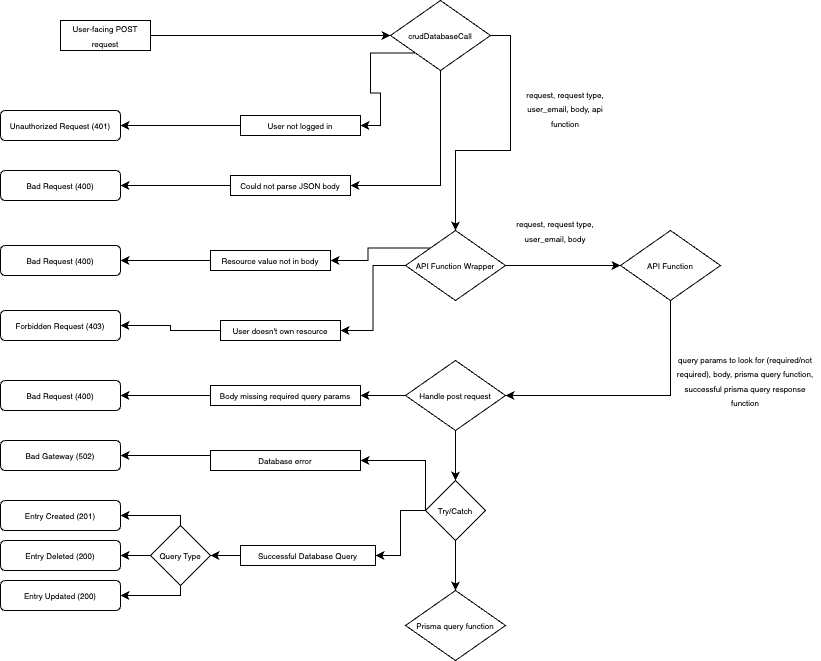

The diagram above was exported from draw.io. Its source (the exported page's mxGraphModel, read from the mxfile embedded in the PNG):
<mxGraphModel dx="933" dy="537" grid="1" gridSize="10" guides="1" tooltips="1" connect="1" arrows="1" fold="1" page="1" pageScale="1" pageWidth="850" pageHeight="1100" math="0" shadow="0">
  <root>
    <mxCell id="0" />
    <mxCell id="1" parent="0" />
    <mxCell id="OqIPLYsm2RxI-WtaQlHP-5" style="edgeStyle=orthogonalEdgeStyle;rounded=0;orthogonalLoop=1;jettySize=auto;html=1;" edge="1" parent="1" source="OqIPLYsm2RxI-WtaQlHP-1" target="OqIPLYsm2RxI-WtaQlHP-2">
      <mxGeometry relative="1" as="geometry" />
    </mxCell>
    <mxCell id="OqIPLYsm2RxI-WtaQlHP-1" value="&lt;font style=&quot;font-size: 8px;&quot;&gt;User-facing POST request&lt;/font&gt;" style="rounded=0;whiteSpace=wrap;html=1;" vertex="1" parent="1">
      <mxGeometry x="80" y="20" width="90" height="30" as="geometry" />
    </mxCell>
    <mxCell id="OqIPLYsm2RxI-WtaQlHP-13" style="edgeStyle=orthogonalEdgeStyle;rounded=0;orthogonalLoop=1;jettySize=auto;html=1;exitX=0;exitY=1;exitDx=0;exitDy=0;entryX=1;entryY=0.5;entryDx=0;entryDy=0;" edge="1" parent="1" source="OqIPLYsm2RxI-WtaQlHP-2" target="OqIPLYsm2RxI-WtaQlHP-12">
      <mxGeometry relative="1" as="geometry" />
    </mxCell>
    <mxCell id="OqIPLYsm2RxI-WtaQlHP-17" style="edgeStyle=orthogonalEdgeStyle;rounded=0;orthogonalLoop=1;jettySize=auto;html=1;exitX=0.5;exitY=1;exitDx=0;exitDy=0;entryX=1;entryY=0.5;entryDx=0;entryDy=0;" edge="1" parent="1" source="OqIPLYsm2RxI-WtaQlHP-2" target="OqIPLYsm2RxI-WtaQlHP-15">
      <mxGeometry relative="1" as="geometry" />
    </mxCell>
    <mxCell id="OqIPLYsm2RxI-WtaQlHP-20" style="edgeStyle=orthogonalEdgeStyle;rounded=0;orthogonalLoop=1;jettySize=auto;html=1;exitX=1;exitY=0.5;exitDx=0;exitDy=0;" edge="1" parent="1" source="OqIPLYsm2RxI-WtaQlHP-2" target="OqIPLYsm2RxI-WtaQlHP-19">
      <mxGeometry relative="1" as="geometry" />
    </mxCell>
    <mxCell id="OqIPLYsm2RxI-WtaQlHP-2" value="&lt;font style=&quot;font-size: 8px;&quot;&gt;crudDatabaseCall&lt;/font&gt;" style="rhombus;whiteSpace=wrap;html=1;" vertex="1" parent="1">
      <mxGeometry x="410" width="100" height="70" as="geometry" />
    </mxCell>
    <mxCell id="OqIPLYsm2RxI-WtaQlHP-4" value="&lt;font style=&quot;font-size: 8px;&quot;&gt;Unauthorized Request (401)&lt;/font&gt;" style="rounded=1;whiteSpace=wrap;html=1;" vertex="1" parent="1">
      <mxGeometry x="20" y="110" width="120" height="30" as="geometry" />
    </mxCell>
    <mxCell id="OqIPLYsm2RxI-WtaQlHP-11" value="&lt;font style=&quot;font-size: 8px;&quot;&gt;Bad Request (400)&lt;/font&gt;" style="rounded=1;whiteSpace=wrap;html=1;" vertex="1" parent="1">
      <mxGeometry x="20" y="170" width="120" height="30" as="geometry" />
    </mxCell>
    <mxCell id="OqIPLYsm2RxI-WtaQlHP-14" style="edgeStyle=orthogonalEdgeStyle;rounded=0;orthogonalLoop=1;jettySize=auto;html=1;exitX=0;exitY=0.5;exitDx=0;exitDy=0;entryX=1;entryY=0.5;entryDx=0;entryDy=0;" edge="1" parent="1" source="OqIPLYsm2RxI-WtaQlHP-12" target="OqIPLYsm2RxI-WtaQlHP-4">
      <mxGeometry relative="1" as="geometry" />
    </mxCell>
    <mxCell id="OqIPLYsm2RxI-WtaQlHP-12" value="&lt;font style=&quot;font-size: 8px;&quot;&gt;User not logged in&lt;/font&gt;" style="rounded=0;whiteSpace=wrap;html=1;" vertex="1" parent="1">
      <mxGeometry x="260" y="115" width="120" height="20" as="geometry" />
    </mxCell>
    <mxCell id="OqIPLYsm2RxI-WtaQlHP-18" style="edgeStyle=orthogonalEdgeStyle;rounded=0;orthogonalLoop=1;jettySize=auto;html=1;exitX=0;exitY=0.5;exitDx=0;exitDy=0;entryX=1;entryY=0.5;entryDx=0;entryDy=0;" edge="1" parent="1" source="OqIPLYsm2RxI-WtaQlHP-15" target="OqIPLYsm2RxI-WtaQlHP-11">
      <mxGeometry relative="1" as="geometry" />
    </mxCell>
    <mxCell id="OqIPLYsm2RxI-WtaQlHP-15" value="&lt;span style=&quot;font-size: 8px;&quot;&gt;Could not parse JSON body&lt;/span&gt;" style="rounded=0;whiteSpace=wrap;html=1;" vertex="1" parent="1">
      <mxGeometry x="250" y="175" width="120" height="20" as="geometry" />
    </mxCell>
    <mxCell id="OqIPLYsm2RxI-WtaQlHP-25" style="edgeStyle=orthogonalEdgeStyle;rounded=0;orthogonalLoop=1;jettySize=auto;html=1;exitX=0;exitY=0;exitDx=0;exitDy=0;entryX=1;entryY=0.5;entryDx=0;entryDy=0;" edge="1" parent="1" source="OqIPLYsm2RxI-WtaQlHP-19" target="OqIPLYsm2RxI-WtaQlHP-21">
      <mxGeometry relative="1" as="geometry" />
    </mxCell>
    <mxCell id="OqIPLYsm2RxI-WtaQlHP-26" style="edgeStyle=orthogonalEdgeStyle;rounded=0;orthogonalLoop=1;jettySize=auto;html=1;exitX=0;exitY=0.5;exitDx=0;exitDy=0;entryX=1;entryY=0.5;entryDx=0;entryDy=0;" edge="1" parent="1" source="OqIPLYsm2RxI-WtaQlHP-19" target="OqIPLYsm2RxI-WtaQlHP-23">
      <mxGeometry relative="1" as="geometry" />
    </mxCell>
    <mxCell id="OqIPLYsm2RxI-WtaQlHP-30" style="edgeStyle=orthogonalEdgeStyle;rounded=0;orthogonalLoop=1;jettySize=auto;html=1;exitX=1;exitY=0.5;exitDx=0;exitDy=0;entryX=0;entryY=0.5;entryDx=0;entryDy=0;" edge="1" parent="1" source="OqIPLYsm2RxI-WtaQlHP-19" target="OqIPLYsm2RxI-WtaQlHP-29">
      <mxGeometry relative="1" as="geometry" />
    </mxCell>
    <mxCell id="OqIPLYsm2RxI-WtaQlHP-19" value="&lt;span style=&quot;font-size: 8px;&quot;&gt;API Function Wrapper&lt;/span&gt;" style="rhombus;whiteSpace=wrap;html=1;" vertex="1" parent="1">
      <mxGeometry x="425" y="230" width="100" height="70" as="geometry" />
    </mxCell>
    <mxCell id="OqIPLYsm2RxI-WtaQlHP-27" style="edgeStyle=orthogonalEdgeStyle;rounded=0;orthogonalLoop=1;jettySize=auto;html=1;exitX=0;exitY=0.25;exitDx=0;exitDy=0;entryX=1;entryY=0.5;entryDx=0;entryDy=0;" edge="1" parent="1" source="OqIPLYsm2RxI-WtaQlHP-21" target="OqIPLYsm2RxI-WtaQlHP-22">
      <mxGeometry relative="1" as="geometry">
        <Array as="points">
          <mxPoint x="230" y="260" />
        </Array>
      </mxGeometry>
    </mxCell>
    <mxCell id="OqIPLYsm2RxI-WtaQlHP-21" value="&lt;font style=&quot;font-size: 8px;&quot;&gt;Resource value not in body&lt;/font&gt;" style="rounded=0;whiteSpace=wrap;html=1;" vertex="1" parent="1">
      <mxGeometry x="230" y="250" width="120" height="20" as="geometry" />
    </mxCell>
    <mxCell id="OqIPLYsm2RxI-WtaQlHP-22" value="&lt;font style=&quot;font-size: 8px;&quot;&gt;Bad Request (400)&lt;/font&gt;" style="rounded=1;whiteSpace=wrap;html=1;" vertex="1" parent="1">
      <mxGeometry x="20" y="245" width="120" height="30" as="geometry" />
    </mxCell>
    <mxCell id="OqIPLYsm2RxI-WtaQlHP-28" style="edgeStyle=orthogonalEdgeStyle;rounded=0;orthogonalLoop=1;jettySize=auto;html=1;exitX=0;exitY=0.5;exitDx=0;exitDy=0;entryX=1;entryY=0.5;entryDx=0;entryDy=0;" edge="1" parent="1" source="OqIPLYsm2RxI-WtaQlHP-23" target="OqIPLYsm2RxI-WtaQlHP-24">
      <mxGeometry relative="1" as="geometry" />
    </mxCell>
    <mxCell id="OqIPLYsm2RxI-WtaQlHP-23" value="&lt;font style=&quot;font-size: 8px;&quot;&gt;User doesn't own resource&lt;/font&gt;" style="rounded=0;whiteSpace=wrap;html=1;" vertex="1" parent="1">
      <mxGeometry x="240" y="320" width="120" height="20" as="geometry" />
    </mxCell>
    <mxCell id="OqIPLYsm2RxI-WtaQlHP-24" value="&lt;font style=&quot;font-size: 8px;&quot;&gt;Forbidden Request (403)&lt;/font&gt;" style="rounded=1;whiteSpace=wrap;html=1;" vertex="1" parent="1">
      <mxGeometry x="20" y="310" width="120" height="30" as="geometry" />
    </mxCell>
    <mxCell id="OqIPLYsm2RxI-WtaQlHP-35" style="edgeStyle=orthogonalEdgeStyle;rounded=0;orthogonalLoop=1;jettySize=auto;html=1;exitX=0.5;exitY=1;exitDx=0;exitDy=0;entryX=1;entryY=0.5;entryDx=0;entryDy=0;" edge="1" parent="1" source="OqIPLYsm2RxI-WtaQlHP-29" target="OqIPLYsm2RxI-WtaQlHP-34">
      <mxGeometry relative="1" as="geometry" />
    </mxCell>
    <mxCell id="OqIPLYsm2RxI-WtaQlHP-29" value="&lt;span style=&quot;font-size: 8px;&quot;&gt;API Function&lt;/span&gt;" style="rhombus;whiteSpace=wrap;html=1;" vertex="1" parent="1">
      <mxGeometry x="640" y="230" width="100" height="70" as="geometry" />
    </mxCell>
    <mxCell id="OqIPLYsm2RxI-WtaQlHP-32" value="&lt;font style=&quot;font-size: 8px;&quot;&gt;request, request type, user_email, body&lt;/font&gt;" style="text;html=1;align=center;verticalAlign=middle;whiteSpace=wrap;rounded=0;" vertex="1" parent="1">
      <mxGeometry x="530" y="215" width="90" height="30" as="geometry" />
    </mxCell>
    <mxCell id="OqIPLYsm2RxI-WtaQlHP-33" value="&lt;font style=&quot;font-size: 8px;&quot;&gt;request, request type, user_email, body, api function&lt;/font&gt;" style="text;html=1;align=center;verticalAlign=middle;whiteSpace=wrap;rounded=0;" vertex="1" parent="1">
      <mxGeometry x="540" y="85" width="90" height="45" as="geometry" />
    </mxCell>
    <mxCell id="OqIPLYsm2RxI-WtaQlHP-39" style="edgeStyle=orthogonalEdgeStyle;rounded=0;orthogonalLoop=1;jettySize=auto;html=1;exitX=0;exitY=0.5;exitDx=0;exitDy=0;entryX=1;entryY=0.5;entryDx=0;entryDy=0;" edge="1" parent="1" source="OqIPLYsm2RxI-WtaQlHP-34" target="OqIPLYsm2RxI-WtaQlHP-37">
      <mxGeometry relative="1" as="geometry" />
    </mxCell>
    <mxCell id="OqIPLYsm2RxI-WtaQlHP-42" style="edgeStyle=orthogonalEdgeStyle;rounded=0;orthogonalLoop=1;jettySize=auto;html=1;exitX=0.5;exitY=1;exitDx=0;exitDy=0;entryX=0.5;entryY=0;entryDx=0;entryDy=0;" edge="1" parent="1" source="OqIPLYsm2RxI-WtaQlHP-46" target="OqIPLYsm2RxI-WtaQlHP-41">
      <mxGeometry relative="1" as="geometry" />
    </mxCell>
    <mxCell id="OqIPLYsm2RxI-WtaQlHP-34" value="&lt;span style=&quot;font-size: 8px;&quot;&gt;Handle post request&lt;/span&gt;" style="rhombus;whiteSpace=wrap;html=1;" vertex="1" parent="1">
      <mxGeometry x="425" y="360" width="100" height="70" as="geometry" />
    </mxCell>
    <mxCell id="OqIPLYsm2RxI-WtaQlHP-36" value="&lt;span style=&quot;font-size: 8px;&quot;&gt;query params to look for (required/not required), body, prisma query function, successful prisma query response function&lt;/span&gt;" style="text;html=1;align=center;verticalAlign=middle;whiteSpace=wrap;rounded=0;" vertex="1" parent="1">
      <mxGeometry x="690" y="340" width="150" height="80" as="geometry" />
    </mxCell>
    <mxCell id="OqIPLYsm2RxI-WtaQlHP-40" style="edgeStyle=orthogonalEdgeStyle;rounded=0;orthogonalLoop=1;jettySize=auto;html=1;exitX=0;exitY=0.5;exitDx=0;exitDy=0;" edge="1" parent="1" source="OqIPLYsm2RxI-WtaQlHP-37" target="OqIPLYsm2RxI-WtaQlHP-38">
      <mxGeometry relative="1" as="geometry" />
    </mxCell>
    <mxCell id="OqIPLYsm2RxI-WtaQlHP-37" value="&lt;span style=&quot;font-size: 8px;&quot;&gt;Body missing required query params&lt;/span&gt;" style="rounded=0;whiteSpace=wrap;html=1;" vertex="1" parent="1">
      <mxGeometry x="230" y="385" width="150" height="20" as="geometry" />
    </mxCell>
    <mxCell id="OqIPLYsm2RxI-WtaQlHP-38" value="&lt;font style=&quot;font-size: 8px;&quot;&gt;Bad Request (400)&lt;/font&gt;" style="rounded=1;whiteSpace=wrap;html=1;" vertex="1" parent="1">
      <mxGeometry x="20" y="380" width="120" height="30" as="geometry" />
    </mxCell>
    <mxCell id="OqIPLYsm2RxI-WtaQlHP-41" value="&lt;span style=&quot;font-size: 8px;&quot;&gt;Prisma query function&lt;/span&gt;" style="rhombus;whiteSpace=wrap;html=1;" vertex="1" parent="1">
      <mxGeometry x="425" y="590" width="100" height="70" as="geometry" />
    </mxCell>
    <mxCell id="OqIPLYsm2RxI-WtaQlHP-49" style="edgeStyle=orthogonalEdgeStyle;rounded=0;orthogonalLoop=1;jettySize=auto;html=1;exitX=0;exitY=0.25;exitDx=0;exitDy=0;entryX=1;entryY=0.5;entryDx=0;entryDy=0;" edge="1" parent="1" source="OqIPLYsm2RxI-WtaQlHP-43" target="OqIPLYsm2RxI-WtaQlHP-44">
      <mxGeometry relative="1" as="geometry" />
    </mxCell>
    <mxCell id="OqIPLYsm2RxI-WtaQlHP-43" value="&lt;span style=&quot;font-size: 8px;&quot;&gt;Database error&lt;/span&gt;" style="rounded=0;whiteSpace=wrap;html=1;" vertex="1" parent="1">
      <mxGeometry x="230" y="450" width="150" height="20" as="geometry" />
    </mxCell>
    <mxCell id="OqIPLYsm2RxI-WtaQlHP-44" value="&lt;font style=&quot;font-size: 8px;&quot;&gt;Bad Gateway (502)&lt;/font&gt;" style="rounded=1;whiteSpace=wrap;html=1;" vertex="1" parent="1">
      <mxGeometry x="20" y="440" width="120" height="30" as="geometry" />
    </mxCell>
    <mxCell id="OqIPLYsm2RxI-WtaQlHP-47" value="" style="edgeStyle=orthogonalEdgeStyle;rounded=0;orthogonalLoop=1;jettySize=auto;html=1;exitX=0.5;exitY=1;exitDx=0;exitDy=0;entryX=0.5;entryY=0;entryDx=0;entryDy=0;" edge="1" parent="1" source="OqIPLYsm2RxI-WtaQlHP-34" target="OqIPLYsm2RxI-WtaQlHP-46">
      <mxGeometry relative="1" as="geometry">
        <mxPoint x="475" y="430" as="sourcePoint" />
        <mxPoint x="475" y="515" as="targetPoint" />
      </mxGeometry>
    </mxCell>
    <mxCell id="OqIPLYsm2RxI-WtaQlHP-48" style="edgeStyle=orthogonalEdgeStyle;rounded=0;orthogonalLoop=1;jettySize=auto;html=1;exitX=0;exitY=0.5;exitDx=0;exitDy=0;entryX=1;entryY=0.5;entryDx=0;entryDy=0;" edge="1" parent="1" source="OqIPLYsm2RxI-WtaQlHP-46" target="OqIPLYsm2RxI-WtaQlHP-43">
      <mxGeometry relative="1" as="geometry">
        <Array as="points">
          <mxPoint x="445" y="460" />
        </Array>
      </mxGeometry>
    </mxCell>
    <mxCell id="OqIPLYsm2RxI-WtaQlHP-51" style="edgeStyle=orthogonalEdgeStyle;rounded=0;orthogonalLoop=1;jettySize=auto;html=1;exitX=0;exitY=0.5;exitDx=0;exitDy=0;entryX=1;entryY=0.5;entryDx=0;entryDy=0;" edge="1" parent="1" source="OqIPLYsm2RxI-WtaQlHP-46" target="OqIPLYsm2RxI-WtaQlHP-50">
      <mxGeometry relative="1" as="geometry" />
    </mxCell>
    <mxCell id="OqIPLYsm2RxI-WtaQlHP-46" value="&lt;font style=&quot;font-size: 8px;&quot;&gt;Try/Catch&lt;/font&gt;" style="rhombus;whiteSpace=wrap;html=1;" vertex="1" parent="1">
      <mxGeometry x="445" y="480" width="60" height="60" as="geometry" />
    </mxCell>
    <mxCell id="OqIPLYsm2RxI-WtaQlHP-56" style="edgeStyle=orthogonalEdgeStyle;rounded=0;orthogonalLoop=1;jettySize=auto;html=1;exitX=0;exitY=0.5;exitDx=0;exitDy=0;entryX=1;entryY=0.5;entryDx=0;entryDy=0;" edge="1" parent="1" source="OqIPLYsm2RxI-WtaQlHP-50" target="OqIPLYsm2RxI-WtaQlHP-55">
      <mxGeometry relative="1" as="geometry" />
    </mxCell>
    <mxCell id="OqIPLYsm2RxI-WtaQlHP-50" value="&lt;span style=&quot;font-size: 8px;&quot;&gt;Successful Database Query&lt;/span&gt;" style="rounded=0;whiteSpace=wrap;html=1;" vertex="1" parent="1">
      <mxGeometry x="260" y="545" width="135" height="20" as="geometry" />
    </mxCell>
    <mxCell id="OqIPLYsm2RxI-WtaQlHP-52" value="&lt;font style=&quot;font-size: 8px;&quot;&gt;Entry Created (201)&lt;/font&gt;" style="rounded=1;whiteSpace=wrap;html=1;" vertex="1" parent="1">
      <mxGeometry x="20" y="500" width="120" height="30" as="geometry" />
    </mxCell>
    <mxCell id="OqIPLYsm2RxI-WtaQlHP-53" value="&lt;font style=&quot;font-size: 8px;&quot;&gt;Entry Deleted (200)&lt;/font&gt;" style="rounded=1;whiteSpace=wrap;html=1;" vertex="1" parent="1">
      <mxGeometry x="20" y="540" width="120" height="30" as="geometry" />
    </mxCell>
    <mxCell id="OqIPLYsm2RxI-WtaQlHP-54" value="&lt;font style=&quot;font-size: 8px;&quot;&gt;Entry Updated (200)&lt;/font&gt;" style="rounded=1;whiteSpace=wrap;html=1;" vertex="1" parent="1">
      <mxGeometry x="20" y="580" width="120" height="30" as="geometry" />
    </mxCell>
    <mxCell id="OqIPLYsm2RxI-WtaQlHP-57" style="edgeStyle=orthogonalEdgeStyle;rounded=0;orthogonalLoop=1;jettySize=auto;html=1;exitX=0.5;exitY=0;exitDx=0;exitDy=0;entryX=1;entryY=0.5;entryDx=0;entryDy=0;" edge="1" parent="1" source="OqIPLYsm2RxI-WtaQlHP-55" target="OqIPLYsm2RxI-WtaQlHP-52">
      <mxGeometry relative="1" as="geometry">
        <Array as="points">
          <mxPoint x="200" y="515" />
        </Array>
      </mxGeometry>
    </mxCell>
    <mxCell id="OqIPLYsm2RxI-WtaQlHP-58" style="edgeStyle=orthogonalEdgeStyle;rounded=0;orthogonalLoop=1;jettySize=auto;html=1;exitX=0;exitY=0.5;exitDx=0;exitDy=0;entryX=1;entryY=0.5;entryDx=0;entryDy=0;" edge="1" parent="1" source="OqIPLYsm2RxI-WtaQlHP-55" target="OqIPLYsm2RxI-WtaQlHP-53">
      <mxGeometry relative="1" as="geometry" />
    </mxCell>
    <mxCell id="OqIPLYsm2RxI-WtaQlHP-59" style="edgeStyle=orthogonalEdgeStyle;rounded=0;orthogonalLoop=1;jettySize=auto;html=1;exitX=0.5;exitY=1;exitDx=0;exitDy=0;entryX=1;entryY=0.5;entryDx=0;entryDy=0;" edge="1" parent="1" source="OqIPLYsm2RxI-WtaQlHP-55" target="OqIPLYsm2RxI-WtaQlHP-54">
      <mxGeometry relative="1" as="geometry">
        <Array as="points">
          <mxPoint x="200" y="595" />
        </Array>
      </mxGeometry>
    </mxCell>
    <mxCell id="OqIPLYsm2RxI-WtaQlHP-55" value="&lt;font style=&quot;font-size: 8px;&quot;&gt;Query Type&lt;/font&gt;" style="rhombus;whiteSpace=wrap;html=1;" vertex="1" parent="1">
      <mxGeometry x="170" y="525" width="60" height="60" as="geometry" />
    </mxCell>
  </root>
</mxGraphModel>